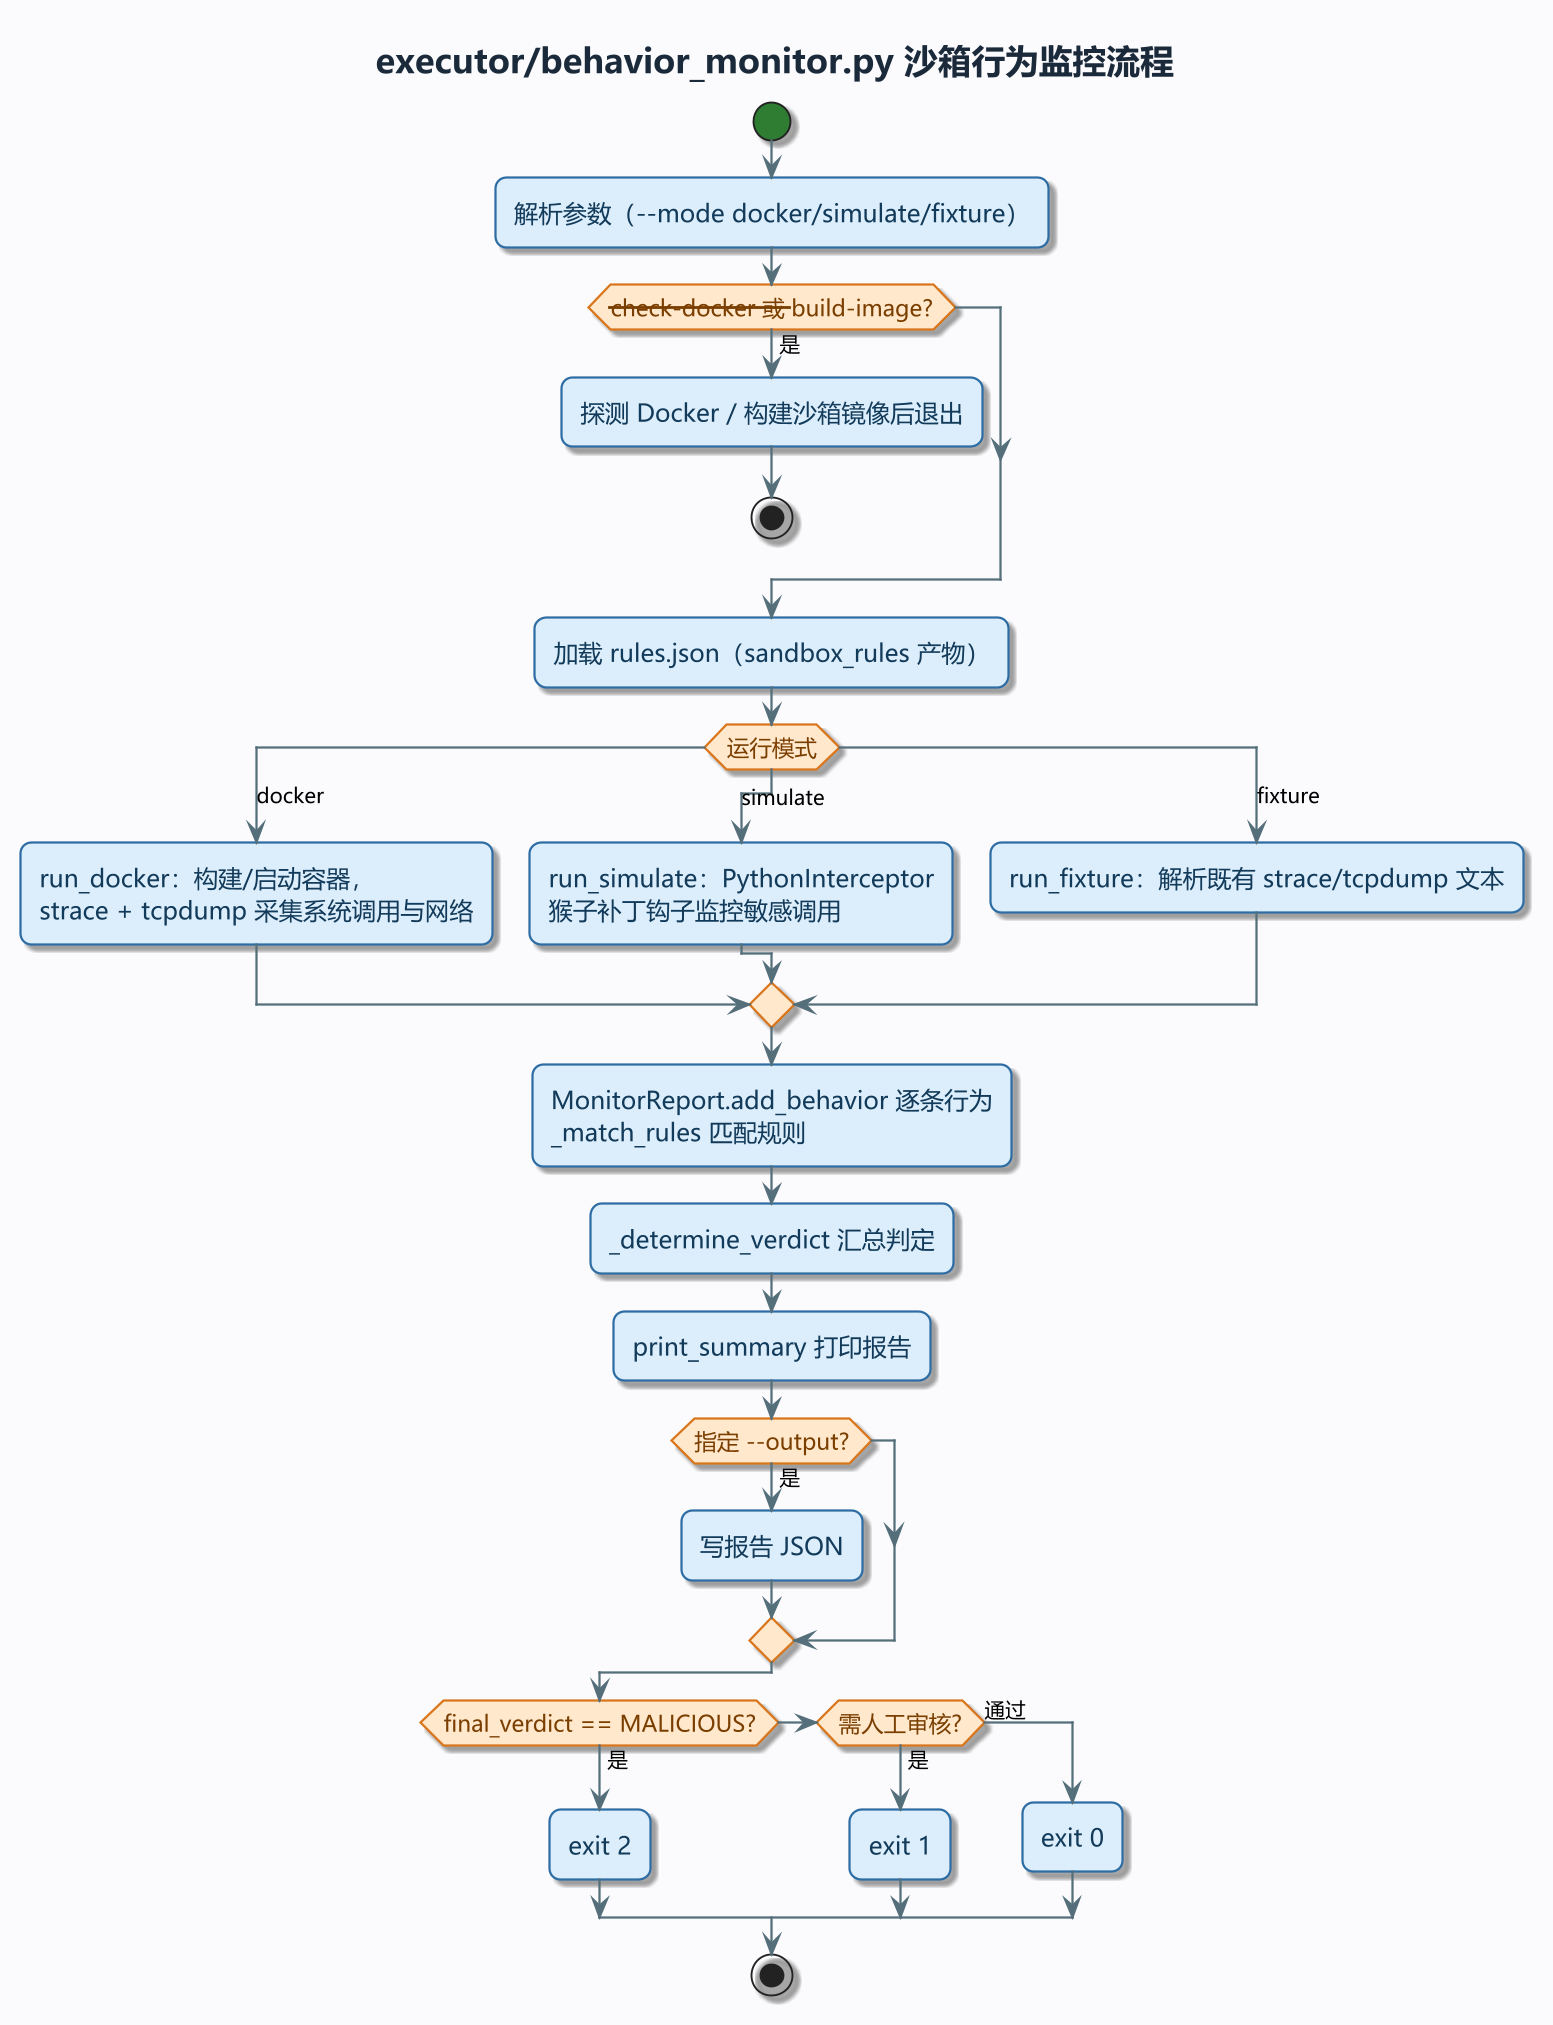

The diagram above was rendered by PlantUML. Its source (embedded in the PNG):
@startuml
!pragma layout smetana
' MPV-STYLE-BEGIN
skinparam defaultFontName "Microsoft YaHei"
skinparam monospacedFontName "Consolas"
skinparam backgroundColor #FBFBFD
skinparam shadowing true
skinparam roundCorner 12
skinparam linetype ortho
skinparam dpi 180
skinparam ArrowColor #546E7A
skinparam ArrowThickness 1.2
skinparam ArrowFontSize 11
skinparam ActivityBackgroundColor #DCEEFB
skinparam ActivityBorderColor #2E6DA4
skinparam ActivityBorderThickness 1.2
skinparam ActivityFontColor #123A5A
skinparam ActivityFontSize 13
skinparam ActivityDiamondBackgroundColor #FFE8CC
skinparam ActivityDiamondBorderColor #D9761B
skinparam ActivityDiamondBorderThickness 1.2
skinparam ActivityDiamondFontColor #7A3E00
skinparam ActivityDiamondFontSize 12
skinparam ActivityStartColor #2E7D32
skinparam ActivityEndColor #C62828
skinparam ActivityBarColor #546E7A
skinparam ActivityArrowColor #546E7A
skinparam PartitionBorderColor #9FB3C8
skinparam PartitionBorderThickness 1.2
skinparam PartitionBackgroundColor #F4F7FB
skinparam PartitionFontColor #293845
skinparam PartitionFontSize 13
skinparam PartitionFontStyle bold
skinparam NoteBackgroundColor #FFF8E1
skinparam NoteBorderColor #D9A441
skinparam NoteFontColor #4A3B12
skinparam TitleFontSize 18
skinparam TitleFontColor #1B2A3A
skinparam TitleFontStyle bold
skinparam TitleBorderThickness 0
skinparam HeaderFontSize 11
skinparam HeaderFontColor #7A8B99
skinparam FooterFontSize 10
skinparam FooterFontColor #9AA7B3
' MPV-STYLE-END
title executor/behavior_monitor.py 沙箱行为监控流程
start
:解析参数（--mode docker/simulate/fixture）;
if (--check-docker 或 --build-image?) then (是)
  :探测 Docker / 构建沙箱镜像后退出;
  stop
endif
:加载 rules.json（sandbox_rules 产物）;
switch (运行模式)
case (docker)
  :run_docker：构建/启动容器，\nstrace + tcpdump 采集系统调用与网络;
case (simulate)
  :run_simulate：PythonInterceptor\n猴子补丁钩子监控敏感调用;
case (fixture)
  :run_fixture：解析既有 strace/tcpdump 文本;
endswitch
:MonitorReport.add_behavior 逐条行为\n_match_rules 匹配规则;
:_determine_verdict 汇总判定;
:print_summary 打印报告;
if (指定 --output?) then (是)
  :写报告 JSON;
endif
if (final_verdict == MALICIOUS?) then (是)
  :exit 2;
elseif (需人工审核?) then (是)
  :exit 1;
else (通过)
  :exit 0;
endif
stop
@enduml